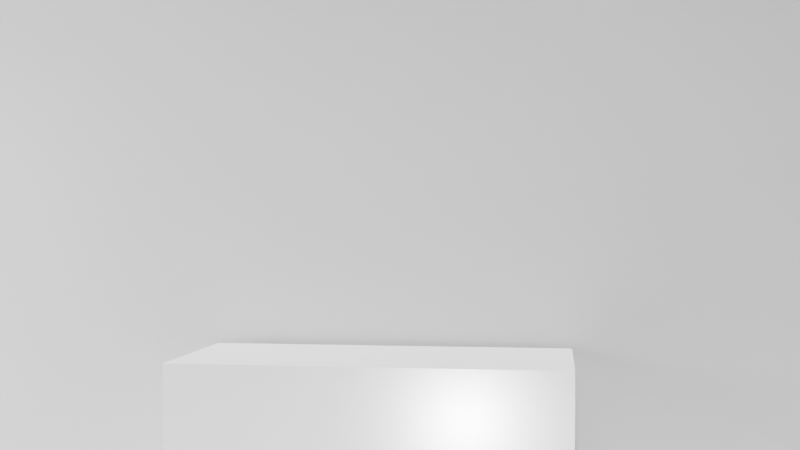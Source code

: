 # Source: Teemaschine.blend  (saved by Blender 2.82.7; exported with 4.5.12 LTS)
import bpy
from mathutils import Matrix  # noqa: F401  (used for matrix-valued properties, if any)

bpy.ops.wm.read_factory_settings(use_empty=True)
scene = bpy.context.scene
scene.name = 'Scene'

# ---- collections
col_collection = bpy.data.collections.new('Collection'); scene.collection.children.link(col_collection)
col_stage = bpy.data.collections.new('Stage'); scene.collection.children.link(col_stage)
col_teemaschine_modelle = bpy.data.collections.new('Teemaschine_Modelle'); scene.collection.children.link(col_teemaschine_modelle)

# ---- materials (node trees are filled in below, after node groups)
mat_material_002 = bpy.data.materials.new('Material.002')
mat_material_002.use_transparent_shadow = False
mat_material_001 = bpy.data.materials.new('Material.001')
mat_material_001.alpha_threshold = 0.0
mat_material_001.use_transparent_shadow = False
mat_material_001.line_color = (0.0, 0.0, 0.0, 1.0)
mat_material = bpy.data.materials.new('Material')
mat_material.alpha_threshold = 0.0
mat_material.use_transparent_shadow = False
mat_material.line_color = (0.0, 0.0, 0.0, 1.0)

# ---- material node trees
mat_material_002.use_nodes = True; mat_material_002.node_tree.nodes.clear()
_N = mat_material_002.node_tree.nodes; _L = mat_material_002.node_tree.links
n0 = _N.new('ShaderNodeOutputMaterial'); n0.name = 'Material Output'; n0.location = (300, 300)
n1 = _N.new('ShaderNodeBsdfPrincipled'); n1.name = 'Principled BSDF'; n1.location = (10, 300)
n1.distribution = 'GGX'
n1.subsurface_method = 'BURLEY'
n1.inputs[0].default_value = (1.0, 1.0, 1.0, 1.0)
n1.inputs[3].default_value = 1.45
n1.inputs[27].default_value = (0.0, 0.0, 0.0, 1.0)
n1.inputs[28].default_value = 1.0
_L.new(n1.outputs[0], n0.inputs[0])
n0.is_active_output = True
mat_material_001.use_nodes = True; mat_material_001.node_tree.nodes.clear()
_N = mat_material_001.node_tree.nodes; _L = mat_material_001.node_tree.links
n0 = _N.new('ShaderNodeOutputMaterial'); n0.name = 'Material Output'; n0.location = (300, 300)
n1 = _N.new('ShaderNodeBsdfPrincipled'); n1.name = 'Principled BSDF'; n1.location = (10, 300)
n1.distribution = 'GGX'
n1.subsurface_method = 'BURLEY'
n1.inputs[2].default_value = 0.4
n1.inputs[3].default_value = 1.45
n1.inputs[27].default_value = (0.0, 0.0, 0.0, 1.0)
n1.inputs[28].default_value = 1.0
_L.new(n1.outputs[0], n0.inputs[0])
n0.is_active_output = True
mat_material.use_nodes = True; mat_material.node_tree.nodes.clear()
_N = mat_material.node_tree.nodes; _L = mat_material.node_tree.links
n0 = _N.new('ShaderNodeOutputMaterial'); n0.name = 'Material Output'; n0.location = (300, 300)
n1 = _N.new('ShaderNodeBsdfPrincipled'); n1.name = 'Principled BSDF'; n1.location = (10, 300)
n1.distribution = 'GGX'
n1.subsurface_method = 'BURLEY'
n1.inputs[2].default_value = 0.4
n1.inputs[3].default_value = 1.45
n1.inputs[27].default_value = (0.0, 0.0, 0.0, 1.0)
n1.inputs[28].default_value = 1.0
_L.new(n1.outputs[0], n0.inputs[0])
n0.is_active_output = True

# ---- world
world_world = bpy.data.worlds.new('World'); scene.world = world_world
world_world.use_nodes = True; world_world.node_tree.nodes.clear()
_N = world_world.node_tree.nodes; _L = world_world.node_tree.links
n0 = _N.new('ShaderNodeOutputWorld'); n0.name = 'World Output'; n0.location = (300, 300)
n1 = _N.new('ShaderNodeBackground'); n1.name = 'Background'; n1.location = (10, 300)
n1.inputs[0].default_value = (0.05088, 0.05088, 0.05088, 1.0)
_L.new(n1.outputs[0], n0.inputs[0])
n0.is_active_output = True
world_world.color = (0.05088, 0.05088, 0.05088)
world_world.use_sun_shadow = False
world_world.sun_shadow_jitter_overblur = 0.0

# ---- cameras
cam_camera = bpy.data.cameras.new('Camera')
cam_camera.clip_end = 100.0
cam_camera.ortho_scale = 7.314

# ---- lights
light_point = bpy.data.lights.new('Point', 'POINT')
light_point.transmission_factor = 0.0
light_point.energy = 135.1
light_point.shadow_soft_size = 0.25
light_point.shadow_maximum_resolution = 0.006
light_point.use_absolute_resolution = True
light_spot_001 = bpy.data.lights.new('Spot.001', 'SPOT')
light_spot_001.transmission_factor = 0.0
light_spot_001.energy = 2540.0
light_spot_001.shadow_soft_size = 1.97
light_spot_001.shadow_maximum_resolution = 0.006
light_spot_001.use_absolute_resolution = True
light_spot_001.spot_blend = 0.1024
light_spot_001.spot_size = 2.372
light_spot_002 = bpy.data.lights.new('Spot.002', 'SPOT')
light_spot_002.transmission_factor = 0.0
light_spot_002.energy = 2540.0
light_spot_002.shadow_soft_size = 1.97
light_spot_002.shadow_maximum_resolution = 0.006
light_spot_002.use_absolute_resolution = True
light_spot_002.spot_blend = 0.1024
light_spot_002.spot_size = 2.372
light_spot_003 = bpy.data.lights.new('Spot.003', 'SPOT')
light_spot_003.transmission_factor = 0.0
light_spot_003.energy = 2540.0
light_spot_003.shadow_soft_size = 1.97
light_spot_003.shadow_maximum_resolution = 0.006
light_spot_003.use_absolute_resolution = True
light_spot_003.spot_blend = 0.1024
light_spot_003.spot_size = 2.372
light_sun = bpy.data.lights.new('Sun', 'SUN')
light_sun.transmission_factor = 0.0
light_sun.energy = 3.97
light_sun.shadow_soft_size = 0.125

# ---- meshes
me_cube_002 = bpy.data.meshes.new('Cube.002')
me_cube_002.from_pydata([(-1.0, -1.0, -1.0), (-1.0, -1.0, 1.0), (-1.0, 1.0, -1.0), (-1.0, 1.0, 1.0), (1.0, -1.0, -1.0), (1.0, -1.0, 1.0), (1.0, 1.0, -1.0), (1.0, 1.0, 1.0)], [], [(0, 1, 3, 2), (2, 3, 7, 6), (6, 7, 5, 4), (4, 5, 1, 0), (2, 6, 4, 0), (7, 3, 1, 5)])
_uv = me_cube_002.uv_layers.new(name='UVMap')
_uv.uv.foreach_set('vector', [0.375, 0.0, 0.625, 0.0, 0.625, 0.25, 0.375, 0.25, 0.375, 0.25, 0.625, 0.25, 0.625, 0.5, 0.375, 0.5, 0.375, 0.5, 0.625, 0.5, 0.625, 0.75, 0.375, 0.75, 0.375, 0.75, 0.625, 0.75, 0.625, 1.0, 0.375, 1.0, 0.125, 0.5, 0.375, 0.5, 0.375, 0.75, 0.125, 0.75, 0.625, 0.5, 0.875, 0.5, 0.875, 0.75, 0.625, 0.75])
me_cube_002.materials.append(mat_material_002)
me_cube_002.use_remesh_fix_poles = True
me_cube_002.use_remesh_preserve_attributes = False
me_cube_002.use_mirror_vertex_groups = False
me_cube_002.update()
me_cube_001 = bpy.data.meshes.new('Cube.001')
me_cube_001.from_pydata([(1.0, 1.0, 1.0), (1.0, 1.0, -1.0), (1.0, -1.0, 1.0), (1.0, -1.0, -1.0), (-1.0, 1.0, 1.0), (-1.0, 1.0, -1.0), (-1.0, -1.0, 1.0), (-1.0, -1.0, -1.0)], [], [(0, 4, 6, 2), (3, 2, 6, 7), (7, 6, 4, 5), (5, 1, 3, 7), (1, 0, 2, 3), (5, 4, 0, 1)])
_uv = me_cube_001.uv_layers.new(name='UVMap')
_uv.uv.foreach_set('vector', [0.625, 0.5, 0.875, 0.5, 0.875, 0.75, 0.625, 0.75, 0.375, 0.75, 0.625, 0.75, 0.625, 1.0, 0.375, 1.0, 0.375, 0.0, 0.625, 0.0, 0.625, 0.25, 0.375, 0.25, 0.125, 0.5, 0.375, 0.5, 0.375, 0.75, 0.125, 0.75, 0.375, 0.5, 0.625, 0.5, 0.625, 0.75, 0.375, 0.75, 0.375, 0.25, 0.625, 0.25, 0.625, 0.5, 0.375, 0.5])
me_cube_001.materials.append(mat_material_001)
me_cube_001.use_remesh_preserve_volume = False
me_cube_001.use_remesh_preserve_attributes = False
me_cube_001.use_mirror_vertex_groups = False
me_cube_001.update()
me_cube = bpy.data.meshes.new('Cube')
me_cube.from_pydata([(1.0, 1.0, 1.0), (1.0, 1.0, -1.0), (1.0, -1.0, 1.0), (1.0, -1.0, -1.0), (-1.0, 1.0, 1.0), (-1.0, 1.0, -1.0), (-1.0, -1.0, 1.0), (-1.0, -1.0, -1.0)], [], [(0, 4, 6, 2), (3, 2, 6, 7), (7, 6, 4, 5), (5, 1, 3, 7), (1, 0, 2, 3), (5, 4, 0, 1)])
_uv = me_cube.uv_layers.new(name='UVMap')
_uv.uv.foreach_set('vector', [0.625, 0.5, 0.875, 0.5, 0.875, 0.75, 0.625, 0.75, 0.375, 0.75, 0.625, 0.75, 0.625, 1.0, 0.375, 1.0, 0.375, 0.0, 0.625, 0.0, 0.625, 0.25, 0.375, 0.25, 0.125, 0.5, 0.375, 0.5, 0.375, 0.75, 0.125, 0.75, 0.375, 0.5, 0.625, 0.5, 0.625, 0.75, 0.375, 0.75, 0.375, 0.25, 0.625, 0.25, 0.625, 0.5, 0.375, 0.5])
me_cube.materials.append(mat_material)
me_cube.use_remesh_preserve_volume = False
me_cube.use_remesh_preserve_attributes = False
me_cube.use_mirror_vertex_groups = False
me_cube.update()

# ---- objects
ob_camera = bpy.data.objects.new('Camera', cam_camera)
ob_point_light_stage = bpy.data.objects.new('Point_Light_Stage', light_point)
ob_present_table = bpy.data.objects.new('Present_Table', me_cube_002)
ob_spotlight1 = bpy.data.objects.new('Spotlight1', light_spot_001)
ob_spotlight1_001 = bpy.data.objects.new('Spotlight1.001', light_spot_002)
ob_spotlight1_002 = bpy.data.objects.new('Spotlight1.002', light_spot_003)
ob_stage_background = bpy.data.objects.new('Stage_Background', me_cube_001)
ob_stage_ground = bpy.data.objects.new('Stage_Ground', me_cube)
ob_arealight = bpy.data.objects.new('Arealight', light_sun)

# ---- transforms, parenting, visibility, modifiers, constraints
ob_camera.location = (8.871, 2.747, 5.252)
ob_camera.rotation_euler = (1.565, 0.0, 1.709)
ob_camera.lock_rotations_4d = False
ob_camera.empty_display_type = 'ARROWS'
ob_camera.color = (0.0, 0.0, 0.0, 0.0)
ob_camera.display_type = 'WIRE'
ob_camera.lineart.crease_threshold = 0.0
ob_point_light_stage.location = (-6.382, 1.491, 2.315)
ob_point_light_stage.lineart.crease_threshold = 0.0
ob_present_table.location = (-8.422, 0.0, 1.383)
ob_present_table.scale = (1.382, 3.037, 1.708)
ob_present_table.lineart.crease_threshold = 0.0
ob_spotlight1.location = (1.552, -19.64, -1.023)
ob_spotlight1.rotation_euler = (1.231, -0.0, 1.025)
ob_spotlight1.lineart.crease_threshold = 0.0
ob_spotlight1_001.location = (0.0, -17.96, 5.324)
ob_spotlight1_001.rotation_euler = (0.6288, 1.183, 0.2422)
ob_spotlight1_001.lineart.crease_threshold = 0.0
ob_spotlight1_002.location = (9.074, -17.56, 7.558)
ob_spotlight1_002.rotation_euler = (0.9165, 1.059, 0.8388)
ob_spotlight1_002.lineart.crease_threshold = 0.0
ob_stage_background.location = (0.0, 0.0, 0.03)
ob_stage_background.scale = (10.0, 15.0, 0.01)
ob_stage_background.lock_rotations_4d = False
ob_stage_background.empty_display_type = 'ARROWS'
ob_stage_background.lineart.crease_threshold = 0.0
ob_stage_ground.location = (-10.0, 0.0, 10.0)
ob_stage_ground.rotation_euler = (0.0, 1.571, 0.0)
ob_stage_ground.scale = (10.0, 15.0, 0.01)
ob_stage_ground.lock_rotations_4d = False
ob_stage_ground.empty_display_type = 'ARROWS'
ob_stage_ground.lineart.crease_threshold = 0.0
ob_arealight.location = (38.04, 0.3968, 21.46)
ob_arealight.rotation_euler = (0.05043, -5.937, 0.0263)
ob_arealight.lineart.crease_threshold = 0.0

# ---- collection membership
col_collection.objects.link(ob_camera)
col_stage.objects.link(ob_point_light_stage)
col_stage.objects.link(ob_present_table)
col_stage.objects.link(ob_spotlight1)
col_stage.objects.link(ob_spotlight1_001)
col_stage.objects.link(ob_spotlight1_002)
col_stage.objects.link(ob_stage_background)
col_stage.objects.link(ob_stage_ground)
col_stage.objects.link(ob_arealight)

# ---- scene / render settings (as saved in the file)
scene.camera = ob_camera
scene.frame_start = 1; scene.frame_end = 250; scene.frame_set(1)
scene.render.engine = 'BLENDER_EEVEE_NEXT'
scene.cycles.use_denoising = False
scene.cycles.samples = 128
scene.cycles.sampling_pattern = 'TABULATED_SOBOL'
scene.cycles.use_adaptive_sampling = False
scene.cycles.use_light_tree = False
scene.view_settings.view_transform = 'Filmic'
bpy.context.view_layer.update()
